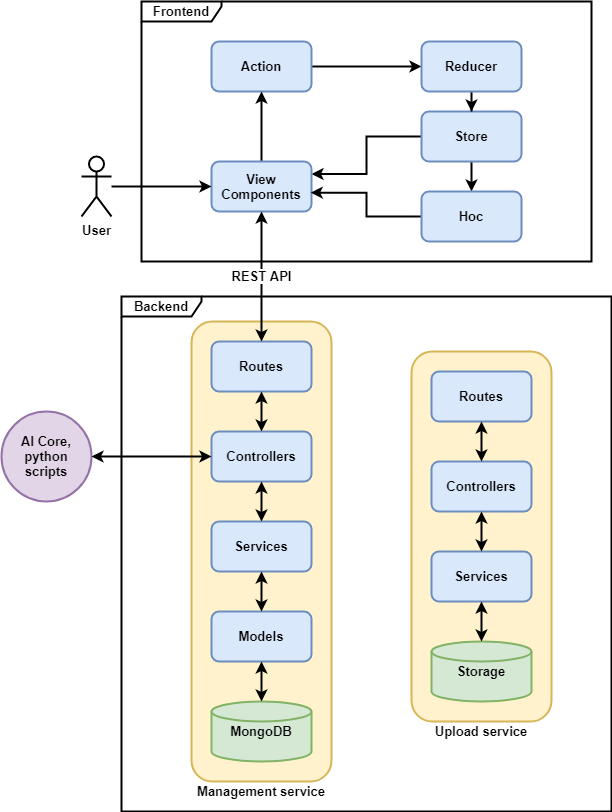

The diagram above was exported from draw.io. Its source (the exported page's mxGraphModel, read from the mxfile embedded in the PNG):
<mxGraphModel dx="636" dy="727" grid="1" gridSize="10" guides="1" tooltips="1" connect="1" arrows="1" fold="1" page="1" pageScale="1" pageWidth="827" pageHeight="1169" math="0" shadow="0">
  <root>
    <mxCell id="0" />
    <mxCell id="1" parent="0" />
    <mxCell id="9cYZfVRSX6WFXAVSsKpr-45" value="" style="rounded=1;whiteSpace=wrap;html=1;fontSize=13;strokeWidth=2;fillColor=#fff2cc;strokeColor=#d6b656;" parent="1" vertex="1">
      <mxGeometry x="200" y="440" width="140" height="460" as="geometry" />
    </mxCell>
    <mxCell id="9cYZfVRSX6WFXAVSsKpr-19" value="Routes" style="rounded=1;whiteSpace=wrap;html=1;fillColor=#dae8fc;strokeColor=#6c8ebf;strokeWidth=2;fontSize=13;fontStyle=1" parent="1" vertex="1">
      <mxGeometry x="220" y="460" width="100" height="50" as="geometry" />
    </mxCell>
    <mxCell id="9cYZfVRSX6WFXAVSsKpr-20" value="Models" style="rounded=1;whiteSpace=wrap;html=1;fillColor=#dae8fc;strokeColor=#6c8ebf;strokeWidth=2;fontSize=13;fontStyle=1" parent="1" vertex="1">
      <mxGeometry x="220" y="730" width="100" height="50" as="geometry" />
    </mxCell>
    <mxCell id="9cYZfVRSX6WFXAVSsKpr-21" value="Controllers" style="rounded=1;whiteSpace=wrap;html=1;fillColor=#dae8fc;strokeColor=#6c8ebf;strokeWidth=2;fontSize=13;fontStyle=1" parent="1" vertex="1">
      <mxGeometry x="220" y="550" width="100" height="50" as="geometry" />
    </mxCell>
    <mxCell id="9cYZfVRSX6WFXAVSsKpr-22" value="Services" style="rounded=1;whiteSpace=wrap;html=1;fillColor=#dae8fc;strokeColor=#6c8ebf;strokeWidth=2;fontSize=13;fontStyle=1" parent="1" vertex="1">
      <mxGeometry x="220" y="640" width="100" height="50" as="geometry" />
    </mxCell>
    <mxCell id="9cYZfVRSX6WFXAVSsKpr-25" value="MongoDB" style="strokeWidth=2;html=1;shape=mxgraph.flowchart.database;whiteSpace=wrap;fillColor=#d5e8d4;strokeColor=#82b366;fontSize=13;fontStyle=1" parent="1" vertex="1">
      <mxGeometry x="220" y="820" width="100" height="60" as="geometry" />
    </mxCell>
    <mxCell id="9cYZfVRSX6WFXAVSsKpr-28" value="" style="endArrow=classic;startArrow=classic;html=1;entryX=0.5;entryY=1;entryDx=0;entryDy=0;exitX=0.5;exitY=0;exitDx=0;exitDy=0;strokeWidth=2;fontSize=13;fontStyle=1" parent="1" source="9cYZfVRSX6WFXAVSsKpr-21" target="9cYZfVRSX6WFXAVSsKpr-19" edge="1">
      <mxGeometry width="50" height="50" relative="1" as="geometry">
        <mxPoint x="250" y="570" as="sourcePoint" />
        <mxPoint x="300" y="520" as="targetPoint" />
      </mxGeometry>
    </mxCell>
    <mxCell id="9cYZfVRSX6WFXAVSsKpr-30" value="" style="endArrow=classic;startArrow=classic;html=1;entryX=0.5;entryY=0;entryDx=0;entryDy=0;strokeWidth=2;fontSize=13;fontStyle=1;exitX=0.5;exitY=1;exitDx=0;exitDy=0;" parent="1" source="9cYZfVRSX6WFXAVSsKpr-21" target="9cYZfVRSX6WFXAVSsKpr-22" edge="1">
      <mxGeometry width="50" height="50" relative="1" as="geometry">
        <mxPoint x="280" y="640" as="sourcePoint" />
        <mxPoint x="390" y="580" as="targetPoint" />
      </mxGeometry>
    </mxCell>
    <mxCell id="9cYZfVRSX6WFXAVSsKpr-31" value="" style="endArrow=classic;startArrow=classic;html=1;entryX=0.5;entryY=1;entryDx=0;entryDy=0;exitX=0.5;exitY=0;exitDx=0;exitDy=0;strokeWidth=2;fontSize=13;fontStyle=1" parent="1" source="9cYZfVRSX6WFXAVSsKpr-20" target="9cYZfVRSX6WFXAVSsKpr-22" edge="1">
      <mxGeometry width="50" height="50" relative="1" as="geometry">
        <mxPoint x="280" y="585" as="sourcePoint" />
        <mxPoint x="280" y="530" as="targetPoint" />
      </mxGeometry>
    </mxCell>
    <mxCell id="9cYZfVRSX6WFXAVSsKpr-32" value="" style="endArrow=classic;startArrow=classic;html=1;entryX=0.5;entryY=0;entryDx=0;entryDy=0;exitX=0.5;exitY=1;exitDx=0;exitDy=0;entryPerimeter=0;strokeWidth=2;fontSize=13;fontStyle=1" parent="1" source="9cYZfVRSX6WFXAVSsKpr-20" target="9cYZfVRSX6WFXAVSsKpr-25" edge="1">
      <mxGeometry width="50" height="50" relative="1" as="geometry">
        <mxPoint x="290" y="595" as="sourcePoint" />
        <mxPoint x="290" y="540" as="targetPoint" />
      </mxGeometry>
    </mxCell>
    <mxCell id="9cYZfVRSX6WFXAVSsKpr-46" value="" style="rounded=1;whiteSpace=wrap;html=1;fontSize=13;strokeWidth=2;fillColor=#fff2cc;strokeColor=#d6b656;" parent="1" vertex="1">
      <mxGeometry x="420" y="470" width="140" height="370" as="geometry" />
    </mxCell>
    <mxCell id="9cYZfVRSX6WFXAVSsKpr-1" value="Frontend" style="shape=umlFrame;whiteSpace=wrap;html=1;strokeWidth=2;fontSize=13;fontStyle=1;width=80;height=20;" parent="1" vertex="1">
      <mxGeometry x="150" y="120" width="450" height="260" as="geometry" />
    </mxCell>
    <mxCell id="9cYZfVRSX6WFXAVSsKpr-7" style="edgeStyle=orthogonalEdgeStyle;rounded=0;orthogonalLoop=1;jettySize=auto;html=1;entryX=0;entryY=0.5;entryDx=0;entryDy=0;strokeWidth=2;fontSize=13;fontStyle=1" parent="1" source="9cYZfVRSX6WFXAVSsKpr-2" target="9cYZfVRSX6WFXAVSsKpr-5" edge="1">
      <mxGeometry relative="1" as="geometry" />
    </mxCell>
    <mxCell id="9cYZfVRSX6WFXAVSsKpr-2" value="Action" style="rounded=1;whiteSpace=wrap;html=1;fillColor=#dae8fc;strokeColor=#6c8ebf;strokeWidth=2;fontSize=13;fontStyle=1" parent="1" vertex="1">
      <mxGeometry x="220" y="160" width="100" height="50" as="geometry" />
    </mxCell>
    <mxCell id="9cYZfVRSX6WFXAVSsKpr-10" style="edgeStyle=orthogonalEdgeStyle;rounded=0;orthogonalLoop=1;jettySize=auto;html=1;entryX=1;entryY=0.25;entryDx=0;entryDy=0;strokeWidth=2;fontSize=13;fontStyle=1" parent="1" source="9cYZfVRSX6WFXAVSsKpr-3" target="9cYZfVRSX6WFXAVSsKpr-4" edge="1">
      <mxGeometry relative="1" as="geometry" />
    </mxCell>
    <mxCell id="9cYZfVRSX6WFXAVSsKpr-15" style="edgeStyle=orthogonalEdgeStyle;rounded=0;orthogonalLoop=1;jettySize=auto;html=1;entryX=0.5;entryY=0;entryDx=0;entryDy=0;strokeWidth=2;fontSize=13;fontStyle=1" parent="1" source="9cYZfVRSX6WFXAVSsKpr-3" target="9cYZfVRSX6WFXAVSsKpr-6" edge="1">
      <mxGeometry relative="1" as="geometry" />
    </mxCell>
    <mxCell id="9cYZfVRSX6WFXAVSsKpr-3" value="Store" style="rounded=1;whiteSpace=wrap;html=1;fillColor=#dae8fc;strokeColor=#6c8ebf;strokeWidth=2;fontSize=13;fontStyle=1" parent="1" vertex="1">
      <mxGeometry x="430" y="230" width="100" height="50" as="geometry" />
    </mxCell>
    <mxCell id="9cYZfVRSX6WFXAVSsKpr-12" style="edgeStyle=orthogonalEdgeStyle;rounded=0;orthogonalLoop=1;jettySize=auto;html=1;strokeWidth=2;fontSize=13;fontStyle=1" parent="1" source="9cYZfVRSX6WFXAVSsKpr-4" target="9cYZfVRSX6WFXAVSsKpr-2" edge="1">
      <mxGeometry relative="1" as="geometry" />
    </mxCell>
    <mxCell id="9cYZfVRSX6WFXAVSsKpr-4" value="View Components" style="rounded=1;whiteSpace=wrap;html=1;fillColor=#dae8fc;strokeColor=#6c8ebf;strokeWidth=2;fontSize=13;fontStyle=1" parent="1" vertex="1">
      <mxGeometry x="220" y="280" width="100" height="50" as="geometry" />
    </mxCell>
    <mxCell id="9cYZfVRSX6WFXAVSsKpr-8" style="edgeStyle=orthogonalEdgeStyle;rounded=0;orthogonalLoop=1;jettySize=auto;html=1;entryX=0.5;entryY=0;entryDx=0;entryDy=0;strokeWidth=2;fontSize=13;fontStyle=1" parent="1" source="9cYZfVRSX6WFXAVSsKpr-5" target="9cYZfVRSX6WFXAVSsKpr-3" edge="1">
      <mxGeometry relative="1" as="geometry" />
    </mxCell>
    <mxCell id="9cYZfVRSX6WFXAVSsKpr-5" value="Reducer" style="rounded=1;whiteSpace=wrap;html=1;fillColor=#dae8fc;strokeColor=#6c8ebf;strokeWidth=2;fontSize=13;fontStyle=1" parent="1" vertex="1">
      <mxGeometry x="430" y="160" width="100" height="50" as="geometry" />
    </mxCell>
    <mxCell id="9cYZfVRSX6WFXAVSsKpr-11" style="edgeStyle=orthogonalEdgeStyle;rounded=0;orthogonalLoop=1;jettySize=auto;html=1;entryX=0.992;entryY=0.623;entryDx=0;entryDy=0;entryPerimeter=0;strokeWidth=2;fontSize=13;fontStyle=1" parent="1" source="9cYZfVRSX6WFXAVSsKpr-6" target="9cYZfVRSX6WFXAVSsKpr-4" edge="1">
      <mxGeometry relative="1" as="geometry" />
    </mxCell>
    <mxCell id="9cYZfVRSX6WFXAVSsKpr-6" value="Hoc" style="rounded=1;whiteSpace=wrap;html=1;fillColor=#dae8fc;strokeColor=#6c8ebf;strokeWidth=2;fontSize=13;fontStyle=1" parent="1" vertex="1">
      <mxGeometry x="430" y="310" width="100" height="50" as="geometry" />
    </mxCell>
    <mxCell id="9cYZfVRSX6WFXAVSsKpr-14" style="edgeStyle=orthogonalEdgeStyle;rounded=0;orthogonalLoop=1;jettySize=auto;html=1;entryX=0;entryY=0.5;entryDx=0;entryDy=0;strokeWidth=2;fontSize=13;fontStyle=1" parent="1" source="9cYZfVRSX6WFXAVSsKpr-13" target="9cYZfVRSX6WFXAVSsKpr-4" edge="1">
      <mxGeometry relative="1" as="geometry" />
    </mxCell>
    <mxCell id="9cYZfVRSX6WFXAVSsKpr-13" value="User" style="shape=umlActor;verticalLabelPosition=bottom;verticalAlign=top;html=1;outlineConnect=0;strokeWidth=2;fontSize=13;fontStyle=1" parent="1" vertex="1">
      <mxGeometry x="90" y="275" width="30" height="60" as="geometry" />
    </mxCell>
    <mxCell id="9cYZfVRSX6WFXAVSsKpr-16" value="Backend" style="shape=umlFrame;whiteSpace=wrap;html=1;strokeWidth=2;fontSize=13;fontStyle=1;width=80;height=20;" parent="1" vertex="1">
      <mxGeometry x="130" y="415" width="490" height="515" as="geometry" />
    </mxCell>
    <mxCell id="9cYZfVRSX6WFXAVSsKpr-24" value="AI Core, python scripts" style="ellipse;whiteSpace=wrap;html=1;aspect=fixed;fillColor=#e1d5e7;strokeColor=#9673a6;strokeWidth=2;fontSize=13;fontStyle=1" parent="1" vertex="1">
      <mxGeometry x="10" y="530" width="90" height="90" as="geometry" />
    </mxCell>
    <mxCell id="9cYZfVRSX6WFXAVSsKpr-27" value="REST API" style="endArrow=classic;startArrow=classic;html=1;entryX=0.5;entryY=1;entryDx=0;entryDy=0;exitX=0.5;exitY=0;exitDx=0;exitDy=0;strokeWidth=2;fontSize=13;fontStyle=1" parent="1" source="9cYZfVRSX6WFXAVSsKpr-19" target="9cYZfVRSX6WFXAVSsKpr-4" edge="1">
      <mxGeometry width="50" height="50" relative="1" as="geometry">
        <mxPoint x="260" y="520" as="sourcePoint" />
        <mxPoint x="300" y="330" as="targetPoint" />
        <mxPoint as="offset" />
      </mxGeometry>
    </mxCell>
    <mxCell id="9cYZfVRSX6WFXAVSsKpr-29" value="" style="endArrow=classic;startArrow=classic;html=1;entryX=0;entryY=0.5;entryDx=0;entryDy=0;exitX=1;exitY=0.5;exitDx=0;exitDy=0;strokeWidth=2;fontSize=13;fontStyle=1" parent="1" source="9cYZfVRSX6WFXAVSsKpr-24" target="9cYZfVRSX6WFXAVSsKpr-21" edge="1">
      <mxGeometry width="50" height="50" relative="1" as="geometry">
        <mxPoint x="140" y="630" as="sourcePoint" />
        <mxPoint x="190" y="580" as="targetPoint" />
      </mxGeometry>
    </mxCell>
    <mxCell id="9cYZfVRSX6WFXAVSsKpr-33" value="Routes" style="rounded=1;whiteSpace=wrap;html=1;fillColor=#dae8fc;strokeColor=#6c8ebf;strokeWidth=2;fontSize=13;fontStyle=1" parent="1" vertex="1">
      <mxGeometry x="440" y="490" width="100" height="50" as="geometry" />
    </mxCell>
    <mxCell id="9cYZfVRSX6WFXAVSsKpr-34" value="Controllers" style="rounded=1;whiteSpace=wrap;html=1;fillColor=#dae8fc;strokeColor=#6c8ebf;strokeWidth=2;fontSize=13;fontStyle=1" parent="1" vertex="1">
      <mxGeometry x="440" y="580" width="100" height="50" as="geometry" />
    </mxCell>
    <mxCell id="9cYZfVRSX6WFXAVSsKpr-35" value="Services" style="rounded=1;whiteSpace=wrap;html=1;fillColor=#dae8fc;strokeColor=#6c8ebf;strokeWidth=2;fontSize=13;fontStyle=1" parent="1" vertex="1">
      <mxGeometry x="440" y="670" width="100" height="50" as="geometry" />
    </mxCell>
    <mxCell id="9cYZfVRSX6WFXAVSsKpr-36" value="Storage" style="strokeWidth=2;html=1;shape=mxgraph.flowchart.database;whiteSpace=wrap;fillColor=#d5e8d4;strokeColor=#82b366;fontSize=13;fontStyle=1" parent="1" vertex="1">
      <mxGeometry x="440" y="760" width="100" height="60" as="geometry" />
    </mxCell>
    <mxCell id="9cYZfVRSX6WFXAVSsKpr-37" value="" style="endArrow=classic;startArrow=classic;html=1;entryX=0.5;entryY=1;entryDx=0;entryDy=0;exitX=0.5;exitY=0;exitDx=0;exitDy=0;strokeWidth=2;fontSize=13;fontStyle=1" parent="1" source="9cYZfVRSX6WFXAVSsKpr-34" target="9cYZfVRSX6WFXAVSsKpr-33" edge="1">
      <mxGeometry width="50" height="50" relative="1" as="geometry">
        <mxPoint x="470" y="600" as="sourcePoint" />
        <mxPoint x="520" y="550" as="targetPoint" />
      </mxGeometry>
    </mxCell>
    <mxCell id="9cYZfVRSX6WFXAVSsKpr-38" value="" style="endArrow=classic;startArrow=classic;html=1;entryX=0.5;entryY=0;entryDx=0;entryDy=0;strokeWidth=2;fontSize=13;fontStyle=1;exitX=0.5;exitY=1;exitDx=0;exitDy=0;" parent="1" source="9cYZfVRSX6WFXAVSsKpr-34" target="9cYZfVRSX6WFXAVSsKpr-35" edge="1">
      <mxGeometry width="50" height="50" relative="1" as="geometry">
        <mxPoint x="500" y="670" as="sourcePoint" />
        <mxPoint x="610" y="610" as="targetPoint" />
      </mxGeometry>
    </mxCell>
    <mxCell id="9cYZfVRSX6WFXAVSsKpr-39" value="" style="endArrow=classic;startArrow=classic;html=1;entryX=0.5;entryY=0;entryDx=0;entryDy=0;entryPerimeter=0;strokeWidth=2;fontSize=13;fontStyle=1" parent="1" source="9cYZfVRSX6WFXAVSsKpr-35" target="9cYZfVRSX6WFXAVSsKpr-36" edge="1">
      <mxGeometry width="50" height="50" relative="1" as="geometry">
        <mxPoint x="490" y="810" as="sourcePoint" />
        <mxPoint x="510" y="570" as="targetPoint" />
      </mxGeometry>
    </mxCell>
    <mxCell id="KKZW3cCA8ztZv5vKWY3Q-1" value="Upload service" style="text;html=1;strokeColor=none;fillColor=none;align=center;verticalAlign=middle;whiteSpace=wrap;rounded=0;fontSize=13;fontStyle=1" vertex="1" parent="1">
      <mxGeometry x="440" y="840" width="100" height="20" as="geometry" />
    </mxCell>
    <mxCell id="KKZW3cCA8ztZv5vKWY3Q-2" value="Management service" style="text;html=1;strokeColor=none;fillColor=none;align=center;verticalAlign=middle;whiteSpace=wrap;rounded=0;fontSize=13;fontStyle=1" vertex="1" parent="1">
      <mxGeometry x="200" y="900" width="140" height="20" as="geometry" />
    </mxCell>
  </root>
</mxGraphModel>